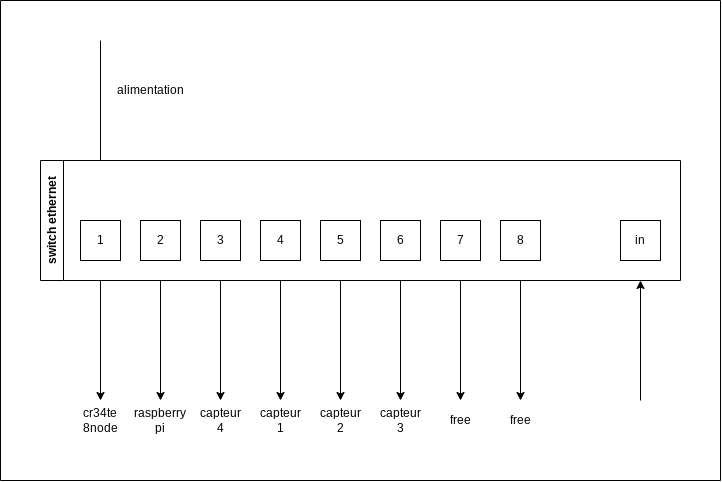

The diagram above was exported from draw.io. Its source (the exported page's mxGraphModel, read from the mxfile embedded in the PNG):
<mxGraphModel dx="1100" dy="595" grid="1" gridSize="10" guides="1" tooltips="1" connect="1" arrows="1" fold="1" page="1" pageScale="1" pageWidth="827" pageHeight="1169" math="0" shadow="0">
  <root>
    <mxCell id="0" />
    <mxCell id="1" parent="0" />
    <mxCell id="Dng8LOE1HrBrQiCihvFr-2" value="switch ethernet" style="swimlane;horizontal=0;whiteSpace=wrap;html=1;" vertex="1" parent="1">
      <mxGeometry x="120" y="160" width="640" height="120" as="geometry" />
    </mxCell>
    <mxCell id="Dng8LOE1HrBrQiCihvFr-3" value="1" style="rounded=0;whiteSpace=wrap;html=1;" vertex="1" parent="Dng8LOE1HrBrQiCihvFr-2">
      <mxGeometry x="40" y="60" width="40" height="40" as="geometry" />
    </mxCell>
    <mxCell id="Dng8LOE1HrBrQiCihvFr-6" value="2" style="rounded=0;whiteSpace=wrap;html=1;" vertex="1" parent="Dng8LOE1HrBrQiCihvFr-2">
      <mxGeometry x="100" y="60" width="40" height="40" as="geometry" />
    </mxCell>
    <mxCell id="Dng8LOE1HrBrQiCihvFr-7" value="3" style="rounded=0;whiteSpace=wrap;html=1;" vertex="1" parent="Dng8LOE1HrBrQiCihvFr-2">
      <mxGeometry x="160" y="60" width="40" height="40" as="geometry" />
    </mxCell>
    <mxCell id="Dng8LOE1HrBrQiCihvFr-8" value="4" style="rounded=0;whiteSpace=wrap;html=1;" vertex="1" parent="Dng8LOE1HrBrQiCihvFr-2">
      <mxGeometry x="220" y="60" width="40" height="40" as="geometry" />
    </mxCell>
    <mxCell id="Dng8LOE1HrBrQiCihvFr-9" value="5" style="rounded=0;whiteSpace=wrap;html=1;" vertex="1" parent="Dng8LOE1HrBrQiCihvFr-2">
      <mxGeometry x="280" y="60" width="40" height="40" as="geometry" />
    </mxCell>
    <mxCell id="Dng8LOE1HrBrQiCihvFr-10" value="6" style="rounded=0;whiteSpace=wrap;html=1;" vertex="1" parent="Dng8LOE1HrBrQiCihvFr-2">
      <mxGeometry x="340" y="60" width="40" height="40" as="geometry" />
    </mxCell>
    <mxCell id="Dng8LOE1HrBrQiCihvFr-11" value="7" style="rounded=0;whiteSpace=wrap;html=1;" vertex="1" parent="Dng8LOE1HrBrQiCihvFr-2">
      <mxGeometry x="400" y="60" width="40" height="40" as="geometry" />
    </mxCell>
    <mxCell id="Dng8LOE1HrBrQiCihvFr-12" value="8" style="rounded=0;whiteSpace=wrap;html=1;" vertex="1" parent="Dng8LOE1HrBrQiCihvFr-2">
      <mxGeometry x="460" y="60" width="40" height="40" as="geometry" />
    </mxCell>
    <mxCell id="Dng8LOE1HrBrQiCihvFr-13" value="in" style="rounded=0;whiteSpace=wrap;html=1;" vertex="1" parent="Dng8LOE1HrBrQiCihvFr-2">
      <mxGeometry x="580" y="60" width="40" height="40" as="geometry" />
    </mxCell>
    <mxCell id="Dng8LOE1HrBrQiCihvFr-14" value="" style="endArrow=none;html=1;rounded=0;" edge="1" parent="1">
      <mxGeometry width="50" height="50" relative="1" as="geometry">
        <mxPoint x="180" y="160" as="sourcePoint" />
        <mxPoint x="180" y="40" as="targetPoint" />
      </mxGeometry>
    </mxCell>
    <mxCell id="Dng8LOE1HrBrQiCihvFr-15" value="alimentation" style="text;html=1;strokeColor=none;fillColor=none;align=center;verticalAlign=middle;whiteSpace=wrap;rounded=0;" vertex="1" parent="1">
      <mxGeometry x="200" y="80" width="60" height="20" as="geometry" />
    </mxCell>
    <mxCell id="Dng8LOE1HrBrQiCihvFr-16" value="" style="endArrow=classic;html=1;rounded=0;" edge="1" parent="1">
      <mxGeometry width="50" height="50" relative="1" as="geometry">
        <mxPoint x="720" y="400" as="sourcePoint" />
        <mxPoint x="720" y="280" as="targetPoint" />
      </mxGeometry>
    </mxCell>
    <mxCell id="Dng8LOE1HrBrQiCihvFr-17" value="" style="endArrow=classic;html=1;rounded=0;" edge="1" parent="1">
      <mxGeometry width="50" height="50" relative="1" as="geometry">
        <mxPoint x="180" y="280" as="sourcePoint" />
        <mxPoint x="180" y="400" as="targetPoint" />
      </mxGeometry>
    </mxCell>
    <mxCell id="Dng8LOE1HrBrQiCihvFr-18" value="" style="endArrow=classic;html=1;rounded=0;" edge="1" parent="1">
      <mxGeometry width="50" height="50" relative="1" as="geometry">
        <mxPoint x="240" y="280" as="sourcePoint" />
        <mxPoint x="240" y="400" as="targetPoint" />
      </mxGeometry>
    </mxCell>
    <mxCell id="Dng8LOE1HrBrQiCihvFr-19" value="" style="endArrow=classic;html=1;rounded=0;" edge="1" parent="1">
      <mxGeometry width="50" height="50" relative="1" as="geometry">
        <mxPoint x="300" y="280" as="sourcePoint" />
        <mxPoint x="300" y="400" as="targetPoint" />
      </mxGeometry>
    </mxCell>
    <mxCell id="Dng8LOE1HrBrQiCihvFr-20" value="" style="endArrow=classic;html=1;rounded=0;" edge="1" parent="1">
      <mxGeometry width="50" height="50" relative="1" as="geometry">
        <mxPoint x="360" y="280" as="sourcePoint" />
        <mxPoint x="360" y="400" as="targetPoint" />
      </mxGeometry>
    </mxCell>
    <mxCell id="Dng8LOE1HrBrQiCihvFr-21" value="" style="endArrow=classic;html=1;rounded=0;" edge="1" parent="1">
      <mxGeometry width="50" height="50" relative="1" as="geometry">
        <mxPoint x="420" y="280" as="sourcePoint" />
        <mxPoint x="420" y="400" as="targetPoint" />
      </mxGeometry>
    </mxCell>
    <mxCell id="Dng8LOE1HrBrQiCihvFr-22" value="" style="endArrow=classic;html=1;rounded=0;" edge="1" parent="1">
      <mxGeometry width="50" height="50" relative="1" as="geometry">
        <mxPoint x="480" y="280" as="sourcePoint" />
        <mxPoint x="480" y="400" as="targetPoint" />
      </mxGeometry>
    </mxCell>
    <mxCell id="Dng8LOE1HrBrQiCihvFr-23" value="" style="endArrow=classic;html=1;rounded=0;" edge="1" parent="1">
      <mxGeometry width="50" height="50" relative="1" as="geometry">
        <mxPoint x="540" y="280" as="sourcePoint" />
        <mxPoint x="540" y="400" as="targetPoint" />
      </mxGeometry>
    </mxCell>
    <mxCell id="Dng8LOE1HrBrQiCihvFr-24" value="" style="endArrow=classic;html=1;rounded=0;" edge="1" parent="1">
      <mxGeometry width="50" height="50" relative="1" as="geometry">
        <mxPoint x="600" y="280" as="sourcePoint" />
        <mxPoint x="600" y="400" as="targetPoint" />
      </mxGeometry>
    </mxCell>
    <mxCell id="Dng8LOE1HrBrQiCihvFr-26" value="cr34te&lt;br&gt;8node" style="text;html=1;strokeColor=none;fillColor=none;align=center;verticalAlign=middle;whiteSpace=wrap;rounded=0;" vertex="1" parent="1">
      <mxGeometry x="160" y="400" width="40" height="40" as="geometry" />
    </mxCell>
    <mxCell id="Dng8LOE1HrBrQiCihvFr-27" value="raspberry pi" style="text;html=1;strokeColor=none;fillColor=none;align=center;verticalAlign=middle;whiteSpace=wrap;rounded=0;" vertex="1" parent="1">
      <mxGeometry x="220" y="400" width="40" height="40" as="geometry" />
    </mxCell>
    <mxCell id="Dng8LOE1HrBrQiCihvFr-28" value="capteur 4" style="text;html=1;strokeColor=none;fillColor=none;align=center;verticalAlign=middle;whiteSpace=wrap;rounded=0;" vertex="1" parent="1">
      <mxGeometry x="280" y="400" width="40" height="40" as="geometry" />
    </mxCell>
    <mxCell id="Dng8LOE1HrBrQiCihvFr-30" value="capteur 1" style="text;html=1;strokeColor=none;fillColor=none;align=center;verticalAlign=middle;whiteSpace=wrap;rounded=0;" vertex="1" parent="1">
      <mxGeometry x="340" y="400" width="40" height="40" as="geometry" />
    </mxCell>
    <mxCell id="Dng8LOE1HrBrQiCihvFr-31" value="capteur 2" style="text;html=1;strokeColor=none;fillColor=none;align=center;verticalAlign=middle;whiteSpace=wrap;rounded=0;" vertex="1" parent="1">
      <mxGeometry x="400" y="400" width="40" height="40" as="geometry" />
    </mxCell>
    <mxCell id="Dng8LOE1HrBrQiCihvFr-32" value="capteur 3" style="text;html=1;strokeColor=none;fillColor=none;align=center;verticalAlign=middle;whiteSpace=wrap;rounded=0;" vertex="1" parent="1">
      <mxGeometry x="460" y="400" width="40" height="40" as="geometry" />
    </mxCell>
    <mxCell id="Dng8LOE1HrBrQiCihvFr-33" value="free" style="text;html=1;strokeColor=none;fillColor=none;align=center;verticalAlign=middle;whiteSpace=wrap;rounded=0;" vertex="1" parent="1">
      <mxGeometry x="520" y="400" width="40" height="40" as="geometry" />
    </mxCell>
    <mxCell id="Dng8LOE1HrBrQiCihvFr-34" value="free" style="text;html=1;strokeColor=none;fillColor=none;align=center;verticalAlign=middle;whiteSpace=wrap;rounded=0;" vertex="1" parent="1">
      <mxGeometry x="580" y="400" width="40" height="40" as="geometry" />
    </mxCell>
    <mxCell id="Dng8LOE1HrBrQiCihvFr-35" value="" style="swimlane;startSize=0;" vertex="1" parent="1">
      <mxGeometry x="80" width="720" height="480" as="geometry" />
    </mxCell>
  </root>
</mxGraphModel>